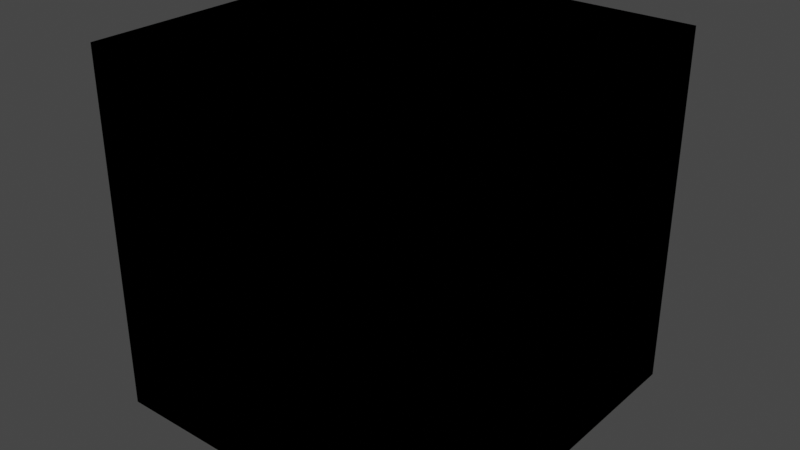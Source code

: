 # Source: VALORANT_Weapon.blend  (saved by Blender 3.5.10; exported with 4.5.12 LTS)
import bpy
from mathutils import Matrix  # noqa: F401  (used for matrix-valued properties, if any)

bpy.ops.wm.read_factory_settings(use_empty=True)
scene = bpy.context.scene
scene.name = 'Scene'

# ---- collections
col_collection = bpy.data.collections.new('Collection'); scene.collection.children.link(col_collection)

# ---- materials (node trees are filled in below, after node groups)
mat_material = bpy.data.materials.new('Material')
mat_material.alpha_threshold = 0.0
mat_material.roughness = 0.5
mat_material.line_color = (0.0, 0.0, 0.0, 1.0)

# ---- node groups
ng_1p_weapon_mat_base_v5 = bpy.data.node_groups.new('1P_Weapon_Mat_Base_V5', 'ShaderNodeTree')
_s = ng_1p_weapon_mat_base_v5.interface.new_socket(name='Base Color', in_out='OUTPUT', socket_type='NodeSocketColor')
_s = ng_1p_weapon_mat_base_v5.interface.new_socket(name='Metallic', in_out='OUTPUT', socket_type='NodeSocketFloat')
_s = ng_1p_weapon_mat_base_v5.interface.new_socket(name='Specular', in_out='OUTPUT', socket_type='NodeSocketFloat')
_s = ng_1p_weapon_mat_base_v5.interface.new_socket(name='Roughness', in_out='OUTPUT', socket_type='NodeSocketFloat')
_s = ng_1p_weapon_mat_base_v5.interface.new_socket(name='Emission', in_out='OUTPUT', socket_type='NodeSocketColor')
_s = ng_1p_weapon_mat_base_v5.interface.new_socket(name='Emission Strength', in_out='OUTPUT', socket_type='NodeSocketFloat')
_s = ng_1p_weapon_mat_base_v5.interface.new_socket(name='Normal', in_out='OUTPUT', socket_type='NodeSocketVector')
_s = ng_1p_weapon_mat_base_v5.interface.new_socket(name='Falloff Gradient', in_out='INPUT', socket_type='NodeSocketColor')
_s = ng_1p_weapon_mat_base_v5.interface.new_socket(name='Albedo', in_out='INPUT', socket_type='NodeSocketColor')
_s.default_value = (1.0, 1.0, 1.0, 1.0)
_s = ng_1p_weapon_mat_base_v5.interface.new_socket(name='AEM', in_out='INPUT', socket_type='NodeSocketColor')
_s.default_value = (1.0, 0.0, 0.0, 1.0)
_s = ng_1p_weapon_mat_base_v5.interface.new_socket(name='AO Strength', in_out='INPUT', socket_type='NodeSocketFloat')
_s.default_value = 1.0
_s.min_value = 0.0
_s.max_value = 2.0
_s = ng_1p_weapon_mat_base_v5.interface.new_socket(name='MRS', in_out='INPUT', socket_type='NodeSocketColor')
_s.default_value = (0.7, 0.11, 0.5, 1.0)
_s = ng_1p_weapon_mat_base_v5.interface.new_socket(name='Normal', in_out='INPUT', socket_type='NodeSocketColor')
_s.default_value = (0.5, 0.5, 1.0, 1.0)
_s = ng_1p_weapon_mat_base_v5.interface.new_socket(name='Normal Strength', in_out='INPUT', socket_type='NodeSocketFloat')
_s.default_value = 1.0
_s.min_value = 0.0
_s.max_value = 2.0
_s = ng_1p_weapon_mat_base_v5.interface.new_socket(name='Emissive Color', in_out='INPUT', socket_type='NodeSocketColor')
_s = ng_1p_weapon_mat_base_v5.interface.new_socket(name='Emissive Intensity', in_out='INPUT', socket_type='NodeSocketFloat')
_s.min_value = 0.0
_N = ng_1p_weapon_mat_base_v5.nodes; _L = ng_1p_weapon_mat_base_v5.links
n0 = _N.new('NodeReroute'); n0.name = 'Reroute.002'; n0.location = (-482, 5)
n0.width = 16
n0.socket_idname = 'NodeSocketFloat'
n0.inputs[0].default_value = 0.0
n1 = _N.new('NodeReroute'); n1.name = 'Reroute.021'; n1.location = (1400, 0)
n1.width = 16
n1.socket_idname = 'NodeSocketFloat'
n2 = _N.new('NodeReroute'); n2.name = 'Reroute.014'; n2.location = (200, -740)
n2.width = 16
n2.socket_idname = 'NodeSocketFloat'
n3 = _N.new('NodeReroute'); n3.name = 'Reroute.001'; n3.location = (1580, -694)
n3.width = 16
n3.socket_idname = 'NodeSocketVector'
n4 = _N.new('NodeReroute'); n4.name = 'Reroute.034'; n4.location = (1580, -282)
n4.width = 16
n4.socket_idname = 'NodeSocketFloat'
n5 = _N.new('NodeReroute'); n5.name = 'Reroute.035'; n5.location = (1520, -240)
n5.width = 16
n5.socket_idname = 'NodeSocketFloat'
n6 = _N.new('NodeReroute'); n6.name = 'Reroute.031'; n6.location = (1460, -220)
n6.width = 16
n6.socket_idname = 'NodeSocketFloat'
n7 = _N.new('NodeReroute'); n7.name = 'Reroute.028'; n7.location = (1320, -740)
n7.width = 16
n7.socket_idname = 'NodeSocketFloat'
n8 = _N.new('NodeReroute'); n8.name = 'Reroute.030'; n8.location = (1460, -395)
n8.width = 16
n8.socket_idname = 'NodeSocketFloat'
n9 = _N.new('NodeReroute'); n9.name = 'Reroute.033'; n9.location = (1520, -436)
n9.width = 16
n9.socket_idname = 'NodeSocketFloat'
n10 = _N.new('NodeReroute'); n10.name = 'Reroute.020'; n10.location = (1400, -316)
n10.width = 16
n10.socket_idname = 'NodeSocketFloat'
n11 = _N.new('ShaderNodeSeparateColor'); n11.name = 'Separate RGB.001'; n11.location = (760, -360)
n12 = _N.new('NodeReroute'); n12.name = 'Reroute.018'; n12.location = (960, -275)
n12.width = 16
n12.socket_idname = 'NodeSocketFloat'
n13 = _N.new('NodeReroute'); n13.name = 'Reroute.019'; n13.location = (960, -257)
n13.width = 16
n13.socket_idname = 'NodeSocketFloat'
n14 = _N.new('NodeReroute'); n14.name = 'Reroute.032'; n14.location = (1580, -416)
n14.width = 16
n14.socket_idname = 'NodeSocketFloat'
n15 = _N.new('NodeReroute'); n15.name = 'Reroute.027'; n15.location = (694, -1061)
n15.width = 16
n16 = _N.new('ShaderNodeSeparateColor'); n16.name = 'Separate RGB'; n16.location = (760, -240)
n17 = _N.new('NodeReroute'); n17.name = 'Reroute.012'; n17.location = (261, -674)
n17.width = 16
n18 = _N.new('ShaderNodeMix'); n18.name = 'Mix.001'; n18.location = (1111, -477)
n18.data_type = 'RGBA'
n18.blend_type = 'MULTIPLY'
n18.clamp_factor = False
n18.inputs[0].default_value = 1.0
n19 = _N.new('NodeReroute'); n19.name = 'Reroute'; n19.location = (1580, -569)
n19.width = 16
n19.socket_idname = 'NodeSocketVector'
n20 = _N.new('NodeGroupInput'); n20.name = 'Group Input'; n20.location = (3, -165)
n20.width = 132
n21 = _N.new('NodeReroute'); n21.name = 'Reroute.011'; n21.location = (262, -353)
n21.width = 16
n22 = _N.new('NodeReroute'); n22.name = 'Reroute.008'; n22.location = (368, -427)
n22.width = 16
n23 = _N.new('ShaderNodeGamma'); n23.name = 'Gamma.001'; n23.location = (488, -267)
n23.inputs[1].default_value = 0.45
n24 = _N.new('NodeReroute'); n24.name = 'Reroute.025'; n24.location = (688, -489)
n24.width = 16
n25 = _N.new('NodeReroute'); n25.name = 'Reroute.024'; n25.location = (688, -402)
n25.width = 16
n26 = _N.new('NodeReroute'); n26.name = 'Reroute.005'; n26.location = (688, -302)
n26.width = 16
n27 = _N.new('NodeReroute'); n27.name = 'Reroute.004'; n27.location = (428, -327)
n27.width = 16
n28 = _N.new('NodeReroute'); n28.name = 'Reroute.015'; n28.location = (689, -372)
n28.width = 16
n29 = _N.new('NodeReroute'); n29.name = 'Reroute.013'; n29.location = (197, -375)
n29.width = 16
n29.socket_idname = 'NodeSocketFloat'
n30 = _N.new('NodeReroute'); n30.name = 'Reroute.009'; n30.location = (307, -312)
n30.width = 16
n31 = _N.new('NodeReroute'); n31.name = 'Reroute.007'; n31.location = (367, -284)
n31.width = 16
n32 = _N.new('NodeReroute'); n32.name = 'Reroute.003'; n32.location = (427, -242)
n32.width = 16
n33 = _N.new('ShaderNodeGamma'); n33.name = 'Gamma.002'; n33.location = (490, -373)
n33.inputs[1].default_value = 0.45
n34 = _N.new('NodeReroute'); n34.name = 'Reroute.026'; n34.location = (691, -535)
n34.width = 16
n35 = _N.new('NodeReroute'); n35.name = 'Reroute.010'; n35.location = (308, -527)
n35.width = 16
n36 = _N.new('ShaderNodeNormalMap'); n36.name = 'Normal Map'; n36.location = (1377, -663)
n36.width = 141
n37 = _N.new('ShaderNodeRGBCurve'); n37.name = 'RGB Curves'; n37.location = (963, -761)
_c = n37.mapping.curves[1]
while len(_c.points) > 2: _c.points.remove(_c.points[-1])
_c.points[0].location = (0.0, 1.0); _c.points[0].handle_type = 'AUTO'
_c.points[1].location = (1.0, 0.0); _c.points[1].handle_type = 'VECTOR'
n37.mapping.update()
n38 = _N.new('ShaderNodeMix'); n38.name = 'Mix'; n38.location = (1098, -53)
n38.data_type = 'RGBA'
n38.blend_type = 'MULTIPLY'
n39 = _N.new('NodeGroupOutput'); n39.name = 'Group Output'; n39.location = (1692, -67)
n40 = _N.new('NodeReroute'); n40.name = 'Reroute.029'; n40.location = (1319, -525)
n40.width = 16
n40.socket_idname = 'NodeSocketFloat'
_L.new(n16.outputs[0], n12.inputs[0])
_L.new(n20.outputs[1], n38.inputs[6])
_L.new(n16.outputs[2], n10.inputs[0])
_L.new(n23.outputs[0], n26.inputs[0])
_L.new(n20.outputs[2], n32.inputs[0])
_L.new(n32.outputs[0], n27.inputs[0])
_L.new(n27.outputs[0], n23.inputs[0])
_L.new(n31.outputs[0], n22.inputs[0])
_L.new(n20.outputs[4], n31.inputs[0])
_L.new(n30.outputs[0], n35.inputs[0])
_L.new(n20.outputs[5], n30.inputs[0])
_L.new(n22.outputs[0], n33.inputs[0])
_L.new(n36.outputs[0], n3.inputs[0])
_L.new(n3.outputs[0], n19.inputs[0])
_L.new(n20.outputs[7], n21.inputs[0])
_L.new(n21.outputs[0], n17.inputs[0])
_L.new(n20.outputs[8], n29.inputs[0])
_L.new(n29.outputs[0], n2.inputs[0])
_L.new(n26.outputs[0], n28.inputs[0])
_L.new(n28.outputs[0], n16.inputs[0])
_L.new(n12.outputs[0], n13.inputs[0])
_L.new(n13.outputs[0], n38.inputs[7])
_L.new(n10.outputs[0], n1.inputs[0])
_L.new(n33.outputs[0], n25.inputs[0])
_L.new(n24.outputs[0], n11.inputs[0])
_L.new(n25.outputs[0], n24.inputs[0])
_L.new(n34.outputs[0], n15.inputs[0])
_L.new(n2.outputs[0], n7.inputs[0])
_L.new(n7.outputs[0], n40.inputs[0])
_L.new(n11.outputs[0], n8.inputs[0])
_L.new(n8.outputs[0], n6.inputs[0])
_L.new(n11.outputs[1], n14.inputs[0])
_L.new(n11.outputs[2], n9.inputs[0])
_L.new(n14.outputs[0], n4.inputs[0])
_L.new(n9.outputs[0], n5.inputs[0])
_L.new(n37.outputs[0], n36.inputs[1])
_L.new(n15.outputs[0], n37.inputs[1])
_L.new(n20.outputs[6], n36.inputs[0])
_L.new(n20.outputs[3], n38.inputs[0])
_L.new(n16.outputs[1], n18.inputs[6])
_L.new(n17.outputs[0], n18.inputs[7])
_L.new(n35.outputs[0], n34.inputs[0])
_L.new(n38.outputs[2], n39.inputs[0])
_L.new(n6.outputs[0], n39.inputs[1])
_L.new(n5.outputs[0], n39.inputs[2])
_L.new(n4.outputs[0], n39.inputs[3])
_L.new(n18.outputs[2], n39.inputs[4])
_L.new(n19.outputs[0], n39.inputs[6])
_L.new(n40.outputs[0], n39.inputs[5])
n39.is_active_output = True
ng_tritium_3p_mat = bpy.data.node_groups.new('Tritium_3P_Mat', 'ShaderNodeTree')
_s = ng_tritium_3p_mat.interface.new_socket(name='Base Color', in_out='OUTPUT', socket_type='NodeSocketColor')
_s = ng_tritium_3p_mat.interface.new_socket(name='Emission', in_out='OUTPUT', socket_type='NodeSocketColor')
_s = ng_tritium_3p_mat.interface.new_socket(name='Fresnel Exponent', in_out='INPUT', socket_type='NodeSocketFloat')
_s.default_value = 5.0
_s = ng_tritium_3p_mat.interface.new_socket(name='Specular', in_out='INPUT', socket_type='NodeSocketFloat')
_s.default_value = 0.5
_s = ng_tritium_3p_mat.interface.new_socket(name='Metal', in_out='INPUT', socket_type='NodeSocketFloat')
_s = ng_tritium_3p_mat.interface.new_socket(name='Rough', in_out='INPUT', socket_type='NodeSocketFloat')
_s = ng_tritium_3p_mat.interface.new_socket(name='ColorB', in_out='INPUT', socket_type='NodeSocketFloat')
_s = ng_tritium_3p_mat.interface.new_socket(name='ColorA', in_out='INPUT', socket_type='NodeSocketFloat')
_N = ng_tritium_3p_mat.nodes; _L = ng_tritium_3p_mat.links
n0 = _N.new('NodeGroupInput'); n0.name = 'Group Input'; n0.location = (-447, 0)
n1 = _N.new('ShaderNodeLayerWeight'); n1.name = 'Layer Weight'; n1.location = (-272, -131)
n1.inputs[0].default_value = 0.3
n2 = _N.new('ShaderNodeValToRGB'); n2.name = 'ColorRamp'; n2.location = (-92, 30)
while len(n2.color_ramp.elements) > 1: n2.color_ramp.elements.remove(n2.color_ramp.elements[-1])
n2.color_ramp.elements[0].position = 0.2682; n2.color_ramp.elements[0].color = (1.0, 0.1337, 0.0, 1.0)
_e = n2.color_ramp.elements.new(1.0); _e.color = (1.5, 1.45, 0.1518, 1.0)
n3 = _N.new('NodeGroupOutput'); n3.name = 'Group Output'; n3.location = (244, 35)
_L.new(n1.outputs[1], n2.inputs[0])
_L.new(n2.outputs[0], n3.inputs[1])
_L.new(n2.outputs[0], n3.inputs[0])
n3.is_active_output = True
ng_1p_weapon_glass_mat = bpy.data.node_groups.new('1P_Weapon_Glass_MAT', 'ShaderNodeTree')
_s = ng_1p_weapon_glass_mat.interface.new_socket(name='Base Color', in_out='OUTPUT', socket_type='NodeSocketColor')
_s.default_value = (0.5, 0.5, 0.0, 1.0)
_s = ng_1p_weapon_glass_mat.interface.new_socket(name='Normal', in_out='OUTPUT', socket_type='NodeSocketVector')
_s = ng_1p_weapon_glass_mat.interface.new_socket(name='Transmission', in_out='OUTPUT', socket_type='NodeSocketFloat')
_s.default_value = 0.975
_s = ng_1p_weapon_glass_mat.interface.new_socket(name='IOR', in_out='OUTPUT', socket_type='NodeSocketFloat')
_s.default_value = 1.25
_s = ng_1p_weapon_glass_mat.interface.new_socket(name='Specular', in_out='OUTPUT', socket_type='NodeSocketFloat')
_s.default_value = 1.0
_s = ng_1p_weapon_glass_mat.interface.new_socket(name='Roughness', in_out='OUTPUT', socket_type='NodeSocketFloat')
_s.default_value = 0.075
_s = ng_1p_weapon_glass_mat.interface.new_socket(name='Glass Tint', in_out='INPUT', socket_type='NodeSocketColor')
_s.default_value = (1.0, 1.0, 1.0, 1.0)
_s = ng_1p_weapon_glass_mat.interface.new_socket(name='Normal Intensity', in_out='INPUT', socket_type='NodeSocketFloat')
_s.default_value = 1.0
_s.min_value = 0.0
_s.max_value = 1.0
_s = ng_1p_weapon_glass_mat.interface.new_socket(name='Normal', in_out='INPUT', socket_type='NodeSocketColor')
_s.default_value = (0.5029, 0.5029, 1.0, 1.0)
_N = ng_1p_weapon_glass_mat.nodes; _L = ng_1p_weapon_glass_mat.links
n0 = _N.new('ShaderNodeRGBCurve'); n0.name = 'RGB Curves'; n0.location = (-415, -189)
_c = n0.mapping.curves[1]
while len(_c.points) > 2: _c.points.remove(_c.points[-1])
_c.points[0].location = (0.0, 1.0); _c.points[0].handle_type = 'AUTO'
_c.points[1].location = (1.0, 0.0); _c.points[1].handle_type = 'VECTOR'
n0.mapping.update()
n1 = _N.new('NodeGroupInput'); n1.name = 'Group Input'; n1.location = (-730, -17)
n2 = _N.new('ShaderNodeNormalMap'); n2.name = 'Normal Map'; n2.location = (-140, -88)
n2.width = 141
n3 = _N.new('NodeGroupOutput'); n3.name = 'Group Output'; n3.location = (100, -29)
n3.inputs[2].default_value = 0.975
n3.inputs[3].default_value = 1.25
n3.inputs[4].default_value = 1.0
n3.inputs[5].default_value = 0.075
_L.new(n0.outputs[0], n2.inputs[1])
_L.new(n1.outputs[1], n2.inputs[0])
_L.new(n1.outputs[2], n0.inputs[1])
_L.new(n2.outputs[0], n3.inputs[1])
_L.new(n1.outputs[0], n3.inputs[0])
n3.is_active_output = True

# ---- material node trees
mat_material.use_nodes = True; mat_material.node_tree.nodes.clear()
_N = mat_material.node_tree.nodes; _L = mat_material.node_tree.links
n0 = _N.new('ShaderNodeOutputMaterial'); n0.name = 'Material Output'; n0.location = (300, 300)
n1 = _N.new('ShaderNodeBsdfPrincipled'); n1.name = 'Principled BSDF'; n1.location = (-766, 263)
n1.distribution = 'GGX'
n1.subsurface_method = 'RANDOM_WALK_SKIN'
n1.inputs[3].default_value = 1.45
n1.inputs[27].default_value = (0.0, 0.0, 0.0, 1.0)
n1.inputs[28].default_value = 1.0
n2 = _N.new('ShaderNodeGroup'); n2.name = 'Group.002'; n2.location = (75, 257)
n2.node_tree = ng_1p_weapon_mat_base_v5
n2.inputs[0].default_value = (0.0, 0.0, 0.0, 1.0)
n2.inputs[1].default_value = (1.0, 1.0, 1.0, 1.0)
n2.inputs[2].default_value = (1.0, 0.0, 0.0, 1.0)
n2.inputs[3].default_value = 1.0
n2.inputs[4].default_value = (0.7, 0.11, 0.5, 1.0)
n2.inputs[5].default_value = (0.5029, 0.5029, 1.0, 1.0)
n2.inputs[6].default_value = 1.0
n2.inputs[7].default_value = (0.0, 0.0, 0.0, 1.0)
n2.inputs[8].default_value = 0.0
n3 = _N.new('ShaderNodeGroup'); n3.name = 'Group'; n3.location = (-131, 245)
n3.node_tree = ng_tritium_3p_mat
n3.inputs[0].default_value = 5.0
n3.inputs[1].default_value = 0.5
n3.inputs[2].default_value = 0.0
n3.inputs[3].default_value = 0.0
n3.inputs[4].default_value = 0.0
n3.inputs[5].default_value = 0.0
n4 = _N.new('ShaderNodeGroup'); n4.name = 'Group.001'; n4.location = (-338, 250)
n4.label = '1P_Weapon_Glass_MAT'
n4.node_tree = ng_1p_weapon_glass_mat
n4.inputs[0].default_value = (1.0, 1.0, 1.0, 1.0)
n4.inputs[1].default_value = 0.0
n4.inputs[2].default_value = (0.5029, 0.5029, 1.0, 1.0)
n0.is_active_output = True

# ---- world
world_world = bpy.data.worlds.new('World'); scene.world = world_world
world_world.use_nodes = True; world_world.node_tree.nodes.clear()
_N = world_world.node_tree.nodes; _L = world_world.node_tree.links
n0 = _N.new('ShaderNodeOutputWorld'); n0.name = 'World Output'; n0.location = (300, 300)
n1 = _N.new('ShaderNodeBackground'); n1.name = 'Background'; n1.location = (10, 300)
n1.inputs[0].default_value = (0.05088, 0.05088, 0.05088, 1.0)
_L.new(n1.outputs[0], n0.inputs[0])
n0.is_active_output = True
world_world.color = (0.05088, 0.05088, 0.05088)
world_world.use_sun_shadow = False
world_world.sun_shadow_jitter_overblur = 0.0

# ---- meshes
me_cube = bpy.data.meshes.new('Cube')
me_cube.from_pydata([(1.0, 1.0, 1.0), (1.0, 1.0, -1.0), (1.0, -1.0, 1.0), (1.0, -1.0, -1.0), (-1.0, 1.0, 1.0), (-1.0, 1.0, -1.0), (-1.0, -1.0, 1.0), (-1.0, -1.0, -1.0)], [], [(0, 4, 6, 2), (3, 2, 6, 7), (7, 6, 4, 5), (5, 1, 3, 7), (1, 0, 2, 3), (5, 4, 0, 1)])
_uv = me_cube.uv_layers.new(name='UVMap')
_uv.uv.foreach_set('vector', [0.625, 0.5, 0.875, 0.5, 0.875, 0.75, 0.625, 0.75, 0.375, 0.75, 0.625, 0.75, 0.625, 1.0, 0.375, 1.0, 0.375, 0.0, 0.625, 0.0, 0.625, 0.25, 0.375, 0.25, 0.125, 0.5, 0.375, 0.5, 0.375, 0.75, 0.125, 0.75, 0.375, 0.5, 0.625, 0.5, 0.625, 0.75, 0.375, 0.75, 0.375, 0.25, 0.625, 0.25, 0.625, 0.5, 0.375, 0.5])
me_cube.materials.append(mat_material)
me_cube.use_mirror_vertex_groups = False
me_cube.update()

# ---- objects
ob_cube = bpy.data.objects.new('Cube', me_cube)

# ---- transforms, parenting, visibility, modifiers, constraints
ob_cube.location = (0.0, 0.0, 0.0)
ob_cube.lock_rotations_4d = False
ob_cube.empty_display_type = 'ARROWS'
ob_cube.lineart.crease_threshold = 0.0

# ---- collection membership
col_collection.objects.link(ob_cube)

# ---- scene / render settings (as saved in the file)
scene.frame_start = 1; scene.frame_end = 250; scene.frame_set(1)
scene.render.engine = 'CYCLES'
scene.cycles.sampling_pattern = 'TABULATED_SOBOL'
scene.cycles.use_light_tree = False
scene.view_settings.view_transform = 'Filmic'
bpy.context.view_layer.update()

# ---- added for rendering (the .blend has no active camera and no usable light): camera, sun
cam_auto = bpy.data.cameras.new('AutoCamera')
cam_auto.lens = 50.0
cam_auto.sensor_width = 36.0
cam_auto.clip_end = 1000.0
ob_auto_camera = bpy.data.objects.new('AutoCamera', cam_auto)
scene.collection.objects.link(ob_auto_camera)
ob_auto_camera.location = (3.20507, -3.84609, 2.56406)
ob_auto_camera.rotation_euler = (1.09748, -7.21219e-08, 0.694738)
scene.camera = ob_auto_camera
light_auto_sun = bpy.data.lights.new('AutoSun', 'SUN')
light_auto_sun.energy = 3.0
light_auto_sun.angle = 0.0523599
ob_auto_sun = bpy.data.objects.new('AutoSun', light_auto_sun)
scene.collection.objects.link(ob_auto_sun)
ob_auto_sun.rotation_euler = (0.872665, 0.174533, 0.523599)
bpy.context.view_layer.update()
